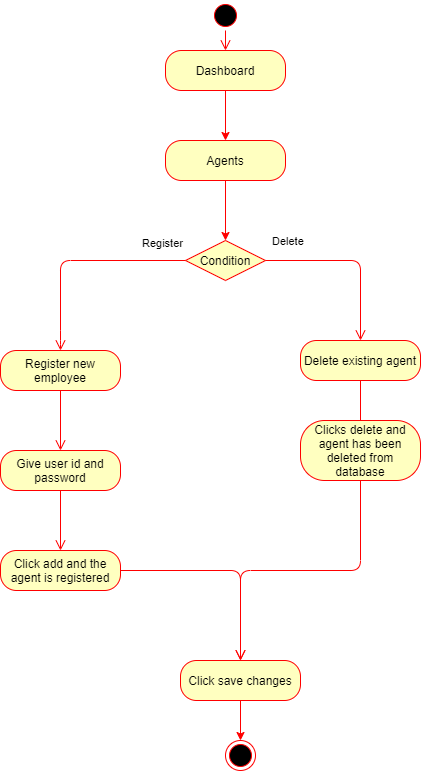

The diagram above was exported from draw.io. Its source (the exported page's mxGraphModel, read from the mxfile embedded in the PNG):
<mxGraphModel dx="868" dy="482" grid="1" gridSize="10" guides="1" tooltips="1" connect="1" arrows="1" fold="1" page="1" pageScale="1" pageWidth="850" pageHeight="1100" math="0" shadow="0">
  <root>
    <mxCell id="bEVQ16i3-anmJ5qzZi-h-0" />
    <mxCell id="bEVQ16i3-anmJ5qzZi-h-1" parent="bEVQ16i3-anmJ5qzZi-h-0" />
    <mxCell id="oBFjO59tccQy_tYwS2_0-0" value="" style="ellipse;html=1;shape=startState;fillColor=#000000;strokeColor=#ff0000;" parent="bEVQ16i3-anmJ5qzZi-h-1" vertex="1">
      <mxGeometry x="410" y="30" width="30" height="30" as="geometry" />
    </mxCell>
    <mxCell id="oBFjO59tccQy_tYwS2_0-1" value="" style="edgeStyle=orthogonalEdgeStyle;html=1;verticalAlign=bottom;endArrow=open;endSize=8;strokeColor=#ff0000;" parent="bEVQ16i3-anmJ5qzZi-h-1" source="oBFjO59tccQy_tYwS2_0-0" target="oBFjO59tccQy_tYwS2_0-2" edge="1">
      <mxGeometry relative="1" as="geometry">
        <mxPoint x="425" y="100" as="targetPoint" />
      </mxGeometry>
    </mxCell>
    <mxCell id="oBFjO59tccQy_tYwS2_0-9" value="" style="edgeStyle=orthogonalEdgeStyle;rounded=0;orthogonalLoop=1;jettySize=auto;html=1;strokeColor=#FF0000;" parent="bEVQ16i3-anmJ5qzZi-h-1" source="oBFjO59tccQy_tYwS2_0-2" target="oBFjO59tccQy_tYwS2_0-5" edge="1">
      <mxGeometry relative="1" as="geometry" />
    </mxCell>
    <mxCell id="oBFjO59tccQy_tYwS2_0-2" value="Dashboard" style="rounded=1;whiteSpace=wrap;html=1;arcSize=40;fontColor=#000000;fillColor=#ffffc0;strokeColor=#ff0000;" parent="bEVQ16i3-anmJ5qzZi-h-1" vertex="1">
      <mxGeometry x="365" y="80" width="120" height="40" as="geometry" />
    </mxCell>
    <mxCell id="oBFjO59tccQy_tYwS2_0-21" value="" style="edgeStyle=orthogonalEdgeStyle;rounded=0;orthogonalLoop=1;jettySize=auto;html=1;strokeColor=#FF0000;" parent="bEVQ16i3-anmJ5qzZi-h-1" source="oBFjO59tccQy_tYwS2_0-5" target="oBFjO59tccQy_tYwS2_0-15" edge="1">
      <mxGeometry relative="1" as="geometry" />
    </mxCell>
    <mxCell id="oBFjO59tccQy_tYwS2_0-5" value="Agents" style="rounded=1;whiteSpace=wrap;html=1;arcSize=40;fontColor=#000000;fillColor=#ffffc0;strokeColor=#ff0000;" parent="bEVQ16i3-anmJ5qzZi-h-1" vertex="1">
      <mxGeometry x="365" y="170" width="120" height="40" as="geometry" />
    </mxCell>
    <mxCell id="oBFjO59tccQy_tYwS2_0-15" value="Condition" style="rhombus;whiteSpace=wrap;html=1;fillColor=#ffffc0;strokeColor=#ff0000;" parent="bEVQ16i3-anmJ5qzZi-h-1" vertex="1">
      <mxGeometry x="385" y="270" width="80" height="40" as="geometry" />
    </mxCell>
    <mxCell id="oBFjO59tccQy_tYwS2_0-16" value="Delete" style="edgeStyle=orthogonalEdgeStyle;html=1;align=left;verticalAlign=bottom;endArrow=open;endSize=8;strokeColor=#ff0000;" parent="bEVQ16i3-anmJ5qzZi-h-1" source="oBFjO59tccQy_tYwS2_0-15" edge="1">
      <mxGeometry x="-0.9429" y="10" relative="1" as="geometry">
        <mxPoint x="560" y="370" as="targetPoint" />
        <mxPoint as="offset" />
      </mxGeometry>
    </mxCell>
    <mxCell id="oBFjO59tccQy_tYwS2_0-17" value="Register" style="edgeStyle=orthogonalEdgeStyle;html=1;align=left;verticalAlign=top;endArrow=open;endSize=8;strokeColor=#ff0000;" parent="bEVQ16i3-anmJ5qzZi-h-1" source="oBFjO59tccQy_tYwS2_0-15" edge="1">
      <mxGeometry x="-0.5814" y="-30" relative="1" as="geometry">
        <mxPoint x="260" y="380" as="targetPoint" />
        <Array as="points">
          <mxPoint x="260" y="290" />
          <mxPoint x="260" y="370" />
        </Array>
        <mxPoint as="offset" />
      </mxGeometry>
    </mxCell>
    <mxCell id="45bsRA1bWIqcpC_ZNPJp-0" value="Register new employee" style="rounded=1;whiteSpace=wrap;html=1;arcSize=40;fontColor=#000000;fillColor=#ffffc0;strokeColor=#ff0000;" parent="bEVQ16i3-anmJ5qzZi-h-1" vertex="1">
      <mxGeometry x="200" y="380" width="120" height="40" as="geometry" />
    </mxCell>
    <mxCell id="45bsRA1bWIqcpC_ZNPJp-1" value="" style="edgeStyle=orthogonalEdgeStyle;html=1;verticalAlign=bottom;endArrow=open;endSize=8;strokeColor=#ff0000;" parent="bEVQ16i3-anmJ5qzZi-h-1" source="45bsRA1bWIqcpC_ZNPJp-0" edge="1">
      <mxGeometry relative="1" as="geometry">
        <mxPoint x="260" y="480" as="targetPoint" />
      </mxGeometry>
    </mxCell>
    <mxCell id="45bsRA1bWIqcpC_ZNPJp-2" value="Give user id and password" style="rounded=1;whiteSpace=wrap;html=1;arcSize=40;fontColor=#000000;fillColor=#ffffc0;strokeColor=#ff0000;" parent="bEVQ16i3-anmJ5qzZi-h-1" vertex="1">
      <mxGeometry x="200" y="480" width="120" height="40" as="geometry" />
    </mxCell>
    <mxCell id="45bsRA1bWIqcpC_ZNPJp-3" value="" style="edgeStyle=orthogonalEdgeStyle;html=1;verticalAlign=bottom;endArrow=open;endSize=8;strokeColor=#ff0000;" parent="bEVQ16i3-anmJ5qzZi-h-1" source="45bsRA1bWIqcpC_ZNPJp-2" edge="1">
      <mxGeometry relative="1" as="geometry">
        <mxPoint x="260" y="580" as="targetPoint" />
      </mxGeometry>
    </mxCell>
    <mxCell id="45bsRA1bWIqcpC_ZNPJp-4" value="Click add and the agent is registered" style="rounded=1;whiteSpace=wrap;html=1;arcSize=40;fontColor=#000000;fillColor=#ffffc0;strokeColor=#ff0000;" parent="bEVQ16i3-anmJ5qzZi-h-1" vertex="1">
      <mxGeometry x="200" y="580" width="120" height="40" as="geometry" />
    </mxCell>
    <mxCell id="45bsRA1bWIqcpC_ZNPJp-5" value="" style="edgeStyle=orthogonalEdgeStyle;html=1;verticalAlign=bottom;endArrow=open;endSize=8;strokeColor=#ff0000;" parent="bEVQ16i3-anmJ5qzZi-h-1" source="45bsRA1bWIqcpC_ZNPJp-4" target="45bsRA1bWIqcpC_ZNPJp-12" edge="1">
      <mxGeometry relative="1" as="geometry">
        <mxPoint x="260" y="690" as="targetPoint" />
      </mxGeometry>
    </mxCell>
    <mxCell id="45bsRA1bWIqcpC_ZNPJp-7" value="Delete existing agent" style="rounded=1;whiteSpace=wrap;html=1;arcSize=40;fontColor=#000000;fillColor=#ffffc0;strokeColor=#ff0000;" parent="bEVQ16i3-anmJ5qzZi-h-1" vertex="1">
      <mxGeometry x="500" y="370" width="120" height="40" as="geometry" />
    </mxCell>
    <mxCell id="45bsRA1bWIqcpC_ZNPJp-8" value="" style="edgeStyle=orthogonalEdgeStyle;html=1;verticalAlign=bottom;endArrow=open;endSize=8;strokeColor=#ff0000;" parent="bEVQ16i3-anmJ5qzZi-h-1" source="45bsRA1bWIqcpC_ZNPJp-7" edge="1">
      <mxGeometry relative="1" as="geometry">
        <mxPoint x="560" y="470" as="targetPoint" />
      </mxGeometry>
    </mxCell>
    <mxCell id="45bsRA1bWIqcpC_ZNPJp-9" value="Clicks delete and agent has been deleted from database" style="rounded=1;whiteSpace=wrap;html=1;arcSize=40;fontColor=#000000;fillColor=#ffffc0;strokeColor=#ff0000;" parent="bEVQ16i3-anmJ5qzZi-h-1" vertex="1">
      <mxGeometry x="500" y="450" width="120" height="60" as="geometry" />
    </mxCell>
    <mxCell id="45bsRA1bWIqcpC_ZNPJp-10" value="" style="edgeStyle=orthogonalEdgeStyle;html=1;verticalAlign=bottom;endArrow=open;endSize=8;strokeColor=#ff0000;entryX=0.5;entryY=0;entryDx=0;entryDy=0;" parent="bEVQ16i3-anmJ5qzZi-h-1" source="45bsRA1bWIqcpC_ZNPJp-9" target="45bsRA1bWIqcpC_ZNPJp-12" edge="1">
      <mxGeometry relative="1" as="geometry">
        <mxPoint x="560" y="570" as="targetPoint" />
      </mxGeometry>
    </mxCell>
    <mxCell id="45bsRA1bWIqcpC_ZNPJp-26" value="" style="edgeStyle=orthogonalEdgeStyle;rounded=0;orthogonalLoop=1;jettySize=auto;html=1;strokeColor=#FF0000;" parent="bEVQ16i3-anmJ5qzZi-h-1" source="45bsRA1bWIqcpC_ZNPJp-12" target="45bsRA1bWIqcpC_ZNPJp-25" edge="1">
      <mxGeometry relative="1" as="geometry" />
    </mxCell>
    <mxCell id="45bsRA1bWIqcpC_ZNPJp-12" value="Click save changes" style="rounded=1;whiteSpace=wrap;html=1;arcSize=40;fontColor=#000000;fillColor=#ffffc0;strokeColor=#ff0000;" parent="bEVQ16i3-anmJ5qzZi-h-1" vertex="1">
      <mxGeometry x="380" y="690" width="120" height="40" as="geometry" />
    </mxCell>
    <mxCell id="45bsRA1bWIqcpC_ZNPJp-25" value="" style="ellipse;html=1;shape=endState;fillColor=#000000;strokeColor=#ff0000;" parent="bEVQ16i3-anmJ5qzZi-h-1" vertex="1">
      <mxGeometry x="425" y="770" width="30" height="30" as="geometry" />
    </mxCell>
  </root>
</mxGraphModel>